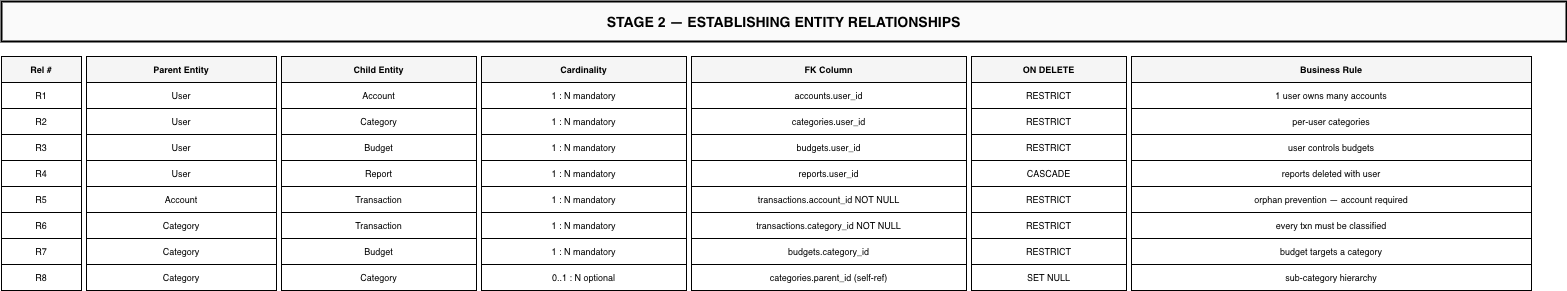

The diagram above was exported from draw.io. Its source (the exported page's mxGraphModel, read from the mxfile embedded in the PNG):
<mxGraphModel dx="1915" dy="1086" grid="0" gridSize="10" guides="1" tooltips="1" connect="1" arrows="1" fold="1" page="0" pageScale="1" pageWidth="1700" pageHeight="1169" background="#ffffff" math="0" shadow="0">
  <root>
    <mxCell id="0" />
    <mxCell id="1" parent="0" />
    <mxCell id="2" parent="1" style="strokeColor=#000000;fillColor=#fafafa;fontColor=#000000;rounded=0;fontStyle=1;fontSize=14;align=center;verticalAlign=middle;strokeWidth=2;" value="STAGE 2 — ESTABLISHING ENTITY RELATIONSHIPS" vertex="1">
      <mxGeometry height="40" width="1565" x="30" y="20" as="geometry" />
    </mxCell>
    <mxCell id="3" parent="1" style="strokeColor=#000000;fillColor=#f5f5f5;fontColor=#000000;fontStyle=1;fontSize=9;align=center;" value="Rel #" vertex="1">
      <mxGeometry height="26" width="80" x="30" y="75" as="geometry" />
    </mxCell>
    <mxCell id="4" parent="1" style="strokeColor=#000000;fillColor=#f5f5f5;fontColor=#000000;fontStyle=1;fontSize=9;align=center;" value="Parent Entity" vertex="1">
      <mxGeometry height="26" width="190" x="115" y="75" as="geometry" />
    </mxCell>
    <mxCell id="5" parent="1" style="strokeColor=#000000;fillColor=#f5f5f5;fontColor=#000000;fontStyle=1;fontSize=9;align=center;" value="Child Entity" vertex="1">
      <mxGeometry height="26" width="195" x="310" y="75" as="geometry" />
    </mxCell>
    <mxCell id="6" parent="1" style="strokeColor=#000000;fillColor=#f5f5f5;fontColor=#000000;fontStyle=1;fontSize=9;align=center;" value="Cardinality" vertex="1">
      <mxGeometry height="26" width="205" x="510" y="75" as="geometry" />
    </mxCell>
    <mxCell id="7" parent="1" style="strokeColor=#000000;fillColor=#f5f5f5;fontColor=#000000;fontStyle=1;fontSize=9;align=center;" value="FK Column" vertex="1">
      <mxGeometry height="26" width="275" x="720" y="75" as="geometry" />
    </mxCell>
    <mxCell id="8" parent="1" style="strokeColor=#000000;fillColor=#f5f5f5;fontColor=#000000;fontStyle=1;fontSize=9;align=center;" value="ON DELETE" vertex="1">
      <mxGeometry height="26" width="155" x="1000" y="75" as="geometry" />
    </mxCell>
    <mxCell id="9" parent="1" style="strokeColor=#000000;fillColor=#f5f5f5;fontColor=#000000;fontStyle=1;fontSize=9;align=center;" value="Business Rule" vertex="1">
      <mxGeometry height="26" width="400" x="1160" y="75" as="geometry" />
    </mxCell>
    <mxCell id="10" parent="1" style="strokeColor=#000000;fillColor=#ffffff;fontColor=#000000;fontSize=9;align=center;" value="R1" vertex="1">
      <mxGeometry height="26" width="80" x="30" y="101" as="geometry" />
    </mxCell>
    <mxCell id="11" parent="1" style="strokeColor=#000000;fillColor=#ffffff;fontColor=#000000;fontSize=9;align=center;" value="User" vertex="1">
      <mxGeometry height="26" width="190" x="115" y="101" as="geometry" />
    </mxCell>
    <mxCell id="12" parent="1" style="strokeColor=#000000;fillColor=#ffffff;fontColor=#000000;fontSize=9;align=center;" value="Account" vertex="1">
      <mxGeometry height="26" width="195" x="310" y="101" as="geometry" />
    </mxCell>
    <mxCell id="13" parent="1" style="strokeColor=#000000;fillColor=#ffffff;fontColor=#000000;fontSize=9;align=center;" value="1 : N  mandatory" vertex="1">
      <mxGeometry height="26" width="205" x="510" y="101" as="geometry" />
    </mxCell>
    <mxCell id="14" parent="1" style="strokeColor=#000000;fillColor=#ffffff;fontColor=#000000;fontSize=9;align=center;" value="accounts.user_id" vertex="1">
      <mxGeometry height="26" width="275" x="720" y="101" as="geometry" />
    </mxCell>
    <mxCell id="15" parent="1" style="strokeColor=#000000;fillColor=#ffffff;fontColor=#000000;fontSize=9;align=center;" value="RESTRICT" vertex="1">
      <mxGeometry height="26" width="155" x="1000" y="101" as="geometry" />
    </mxCell>
    <mxCell id="16" parent="1" style="strokeColor=#000000;fillColor=#ffffff;fontColor=#000000;fontSize=9;align=center;" value="1 user owns many accounts" vertex="1">
      <mxGeometry height="26" width="400" x="1160" y="101" as="geometry" />
    </mxCell>
    <mxCell id="17" parent="1" style="strokeColor=#000000;fillColor=#ffffff;fontColor=#000000;fontSize=9;align=center;" value="R2" vertex="1">
      <mxGeometry height="26" width="80" x="30" y="127" as="geometry" />
    </mxCell>
    <mxCell id="18" parent="1" style="strokeColor=#000000;fillColor=#ffffff;fontColor=#000000;fontSize=9;align=center;" value="User" vertex="1">
      <mxGeometry height="26" width="190" x="115" y="127" as="geometry" />
    </mxCell>
    <mxCell id="19" parent="1" style="strokeColor=#000000;fillColor=#ffffff;fontColor=#000000;fontSize=9;align=center;" value="Category" vertex="1">
      <mxGeometry height="26" width="195" x="310" y="127" as="geometry" />
    </mxCell>
    <mxCell id="20" parent="1" style="strokeColor=#000000;fillColor=#ffffff;fontColor=#000000;fontSize=9;align=center;" value="1 : N  mandatory" vertex="1">
      <mxGeometry height="26" width="205" x="510" y="127" as="geometry" />
    </mxCell>
    <mxCell id="21" parent="1" style="strokeColor=#000000;fillColor=#ffffff;fontColor=#000000;fontSize=9;align=center;" value="categories.user_id" vertex="1">
      <mxGeometry height="26" width="275" x="720" y="127" as="geometry" />
    </mxCell>
    <mxCell id="22" parent="1" style="strokeColor=#000000;fillColor=#ffffff;fontColor=#000000;fontSize=9;align=center;" value="RESTRICT" vertex="1">
      <mxGeometry height="26" width="155" x="1000" y="127" as="geometry" />
    </mxCell>
    <mxCell id="23" parent="1" style="strokeColor=#000000;fillColor=#ffffff;fontColor=#000000;fontSize=9;align=center;" value="per-user categories" vertex="1">
      <mxGeometry height="26" width="400" x="1160" y="127" as="geometry" />
    </mxCell>
    <mxCell id="24" parent="1" style="strokeColor=#000000;fillColor=#ffffff;fontColor=#000000;fontSize=9;align=center;" value="R3" vertex="1">
      <mxGeometry height="26" width="80" x="30" y="153" as="geometry" />
    </mxCell>
    <mxCell id="25" parent="1" style="strokeColor=#000000;fillColor=#ffffff;fontColor=#000000;fontSize=9;align=center;" value="User" vertex="1">
      <mxGeometry height="26" width="190" x="115" y="153" as="geometry" />
    </mxCell>
    <mxCell id="26" parent="1" style="strokeColor=#000000;fillColor=#ffffff;fontColor=#000000;fontSize=9;align=center;" value="Budget" vertex="1">
      <mxGeometry height="26" width="195" x="310" y="153" as="geometry" />
    </mxCell>
    <mxCell id="27" parent="1" style="strokeColor=#000000;fillColor=#ffffff;fontColor=#000000;fontSize=9;align=center;" value="1 : N  mandatory" vertex="1">
      <mxGeometry height="26" width="205" x="510" y="153" as="geometry" />
    </mxCell>
    <mxCell id="28" parent="1" style="strokeColor=#000000;fillColor=#ffffff;fontColor=#000000;fontSize=9;align=center;" value="budgets.user_id" vertex="1">
      <mxGeometry height="26" width="275" x="720" y="153" as="geometry" />
    </mxCell>
    <mxCell id="29" parent="1" style="strokeColor=#000000;fillColor=#ffffff;fontColor=#000000;fontSize=9;align=center;" value="RESTRICT" vertex="1">
      <mxGeometry height="26" width="155" x="1000" y="153" as="geometry" />
    </mxCell>
    <mxCell id="30" parent="1" style="strokeColor=#000000;fillColor=#ffffff;fontColor=#000000;fontSize=9;align=center;" value="user controls budgets" vertex="1">
      <mxGeometry height="26" width="400" x="1160" y="153" as="geometry" />
    </mxCell>
    <mxCell id="31" parent="1" style="strokeColor=#000000;fillColor=#ffffff;fontColor=#000000;fontSize=9;align=center;" value="R4" vertex="1">
      <mxGeometry height="26" width="80" x="30" y="179" as="geometry" />
    </mxCell>
    <mxCell id="32" parent="1" style="strokeColor=#000000;fillColor=#ffffff;fontColor=#000000;fontSize=9;align=center;" value="User" vertex="1">
      <mxGeometry height="26" width="190" x="115" y="179" as="geometry" />
    </mxCell>
    <mxCell id="33" parent="1" style="strokeColor=#000000;fillColor=#ffffff;fontColor=#000000;fontSize=9;align=center;" value="Report" vertex="1">
      <mxGeometry height="26" width="195" x="310" y="179" as="geometry" />
    </mxCell>
    <mxCell id="34" parent="1" style="strokeColor=#000000;fillColor=#ffffff;fontColor=#000000;fontSize=9;align=center;" value="1 : N  mandatory" vertex="1">
      <mxGeometry height="26" width="205" x="510" y="179" as="geometry" />
    </mxCell>
    <mxCell id="35" parent="1" style="strokeColor=#000000;fillColor=#ffffff;fontColor=#000000;fontSize=9;align=center;" value="reports.user_id" vertex="1">
      <mxGeometry height="26" width="275" x="720" y="179" as="geometry" />
    </mxCell>
    <mxCell id="36" parent="1" style="strokeColor=#000000;fillColor=#ffffff;fontColor=#000000;fontSize=9;align=center;" value="CASCADE" vertex="1">
      <mxGeometry height="26" width="155" x="1000" y="179" as="geometry" />
    </mxCell>
    <mxCell id="37" parent="1" style="strokeColor=#000000;fillColor=#ffffff;fontColor=#000000;fontSize=9;align=center;" value="reports deleted with user" vertex="1">
      <mxGeometry height="26" width="400" x="1160" y="179" as="geometry" />
    </mxCell>
    <mxCell id="38" parent="1" style="strokeColor=#000000;fillColor=#ffffff;fontColor=#000000;fontSize=9;align=center;" value="R5" vertex="1">
      <mxGeometry height="26" width="80" x="30" y="205" as="geometry" />
    </mxCell>
    <mxCell id="39" parent="1" style="strokeColor=#000000;fillColor=#ffffff;fontColor=#000000;fontSize=9;align=center;" value="Account" vertex="1">
      <mxGeometry height="26" width="190" x="115" y="205" as="geometry" />
    </mxCell>
    <mxCell id="40" parent="1" style="strokeColor=#000000;fillColor=#ffffff;fontColor=#000000;fontSize=9;align=center;" value="Transaction" vertex="1">
      <mxGeometry height="26" width="195" x="310" y="205" as="geometry" />
    </mxCell>
    <mxCell id="41" parent="1" style="strokeColor=#000000;fillColor=#ffffff;fontColor=#000000;fontSize=9;align=center;" value="1 : N  mandatory" vertex="1">
      <mxGeometry height="26" width="205" x="510" y="205" as="geometry" />
    </mxCell>
    <mxCell id="42" parent="1" style="strokeColor=#000000;fillColor=#ffffff;fontColor=#000000;fontSize=9;align=center;" value="transactions.account_id NOT NULL" vertex="1">
      <mxGeometry height="26" width="275" x="720" y="205" as="geometry" />
    </mxCell>
    <mxCell id="43" parent="1" style="strokeColor=#000000;fillColor=#ffffff;fontColor=#000000;fontSize=9;align=center;" value="RESTRICT" vertex="1">
      <mxGeometry height="26" width="155" x="1000" y="205" as="geometry" />
    </mxCell>
    <mxCell id="44" parent="1" style="strokeColor=#000000;fillColor=#ffffff;fontColor=#000000;fontSize=9;align=center;" value="orphan prevention — account required" vertex="1">
      <mxGeometry height="26" width="400" x="1160" y="205" as="geometry" />
    </mxCell>
    <mxCell id="45" parent="1" style="strokeColor=#000000;fillColor=#ffffff;fontColor=#000000;fontSize=9;align=center;" value="R6" vertex="1">
      <mxGeometry height="26" width="80" x="30" y="231" as="geometry" />
    </mxCell>
    <mxCell id="46" parent="1" style="strokeColor=#000000;fillColor=#ffffff;fontColor=#000000;fontSize=9;align=center;" value="Category" vertex="1">
      <mxGeometry height="26" width="190" x="115" y="231" as="geometry" />
    </mxCell>
    <mxCell id="47" parent="1" style="strokeColor=#000000;fillColor=#ffffff;fontColor=#000000;fontSize=9;align=center;" value="Transaction" vertex="1">
      <mxGeometry height="26" width="195" x="310" y="231" as="geometry" />
    </mxCell>
    <mxCell id="48" parent="1" style="strokeColor=#000000;fillColor=#ffffff;fontColor=#000000;fontSize=9;align=center;" value="1 : N  mandatory" vertex="1">
      <mxGeometry height="26" width="205" x="510" y="231" as="geometry" />
    </mxCell>
    <mxCell id="49" parent="1" style="strokeColor=#000000;fillColor=#ffffff;fontColor=#000000;fontSize=9;align=center;" value="transactions.category_id NOT NULL" vertex="1">
      <mxGeometry height="26" width="275" x="720" y="231" as="geometry" />
    </mxCell>
    <mxCell id="50" parent="1" style="strokeColor=#000000;fillColor=#ffffff;fontColor=#000000;fontSize=9;align=center;" value="RESTRICT" vertex="1">
      <mxGeometry height="26" width="155" x="1000" y="231" as="geometry" />
    </mxCell>
    <mxCell id="51" parent="1" style="strokeColor=#000000;fillColor=#ffffff;fontColor=#000000;fontSize=9;align=center;" value="every txn must be classified" vertex="1">
      <mxGeometry height="26" width="400" x="1160" y="231" as="geometry" />
    </mxCell>
    <mxCell id="52" parent="1" style="strokeColor=#000000;fillColor=#ffffff;fontColor=#000000;fontSize=9;align=center;" value="R7" vertex="1">
      <mxGeometry height="26" width="80" x="30" y="257" as="geometry" />
    </mxCell>
    <mxCell id="53" parent="1" style="strokeColor=#000000;fillColor=#ffffff;fontColor=#000000;fontSize=9;align=center;" value="Category" vertex="1">
      <mxGeometry height="26" width="190" x="115" y="257" as="geometry" />
    </mxCell>
    <mxCell id="54" parent="1" style="strokeColor=#000000;fillColor=#ffffff;fontColor=#000000;fontSize=9;align=center;" value="Budget" vertex="1">
      <mxGeometry height="26" width="195" x="310" y="257" as="geometry" />
    </mxCell>
    <mxCell id="55" parent="1" style="strokeColor=#000000;fillColor=#ffffff;fontColor=#000000;fontSize=9;align=center;" value="1 : N  mandatory" vertex="1">
      <mxGeometry height="26" width="205" x="510" y="257" as="geometry" />
    </mxCell>
    <mxCell id="56" parent="1" style="strokeColor=#000000;fillColor=#ffffff;fontColor=#000000;fontSize=9;align=center;" value="budgets.category_id" vertex="1">
      <mxGeometry height="26" width="275" x="720" y="257" as="geometry" />
    </mxCell>
    <mxCell id="57" parent="1" style="strokeColor=#000000;fillColor=#ffffff;fontColor=#000000;fontSize=9;align=center;" value="RESTRICT" vertex="1">
      <mxGeometry height="26" width="155" x="1000" y="257" as="geometry" />
    </mxCell>
    <mxCell id="58" parent="1" style="strokeColor=#000000;fillColor=#ffffff;fontColor=#000000;fontSize=9;align=center;" value="budget targets a category" vertex="1">
      <mxGeometry height="26" width="400" x="1160" y="257" as="geometry" />
    </mxCell>
    <mxCell id="59" parent="1" style="strokeColor=#000000;fillColor=#ffffff;fontColor=#000000;fontSize=9;align=center;" value="R8" vertex="1">
      <mxGeometry height="26" width="80" x="30" y="283" as="geometry" />
    </mxCell>
    <mxCell id="60" parent="1" style="strokeColor=#000000;fillColor=#ffffff;fontColor=#000000;fontSize=9;align=center;" value="Category" vertex="1">
      <mxGeometry height="26" width="190" x="115" y="283" as="geometry" />
    </mxCell>
    <mxCell id="61" parent="1" style="strokeColor=#000000;fillColor=#ffffff;fontColor=#000000;fontSize=9;align=center;" value="Category" vertex="1">
      <mxGeometry height="26" width="195" x="310" y="283" as="geometry" />
    </mxCell>
    <mxCell id="62" parent="1" style="strokeColor=#000000;fillColor=#ffffff;fontColor=#000000;fontSize=9;align=center;" value="0..1 : N optional" vertex="1">
      <mxGeometry height="26" width="205" x="510" y="283" as="geometry" />
    </mxCell>
    <mxCell id="63" parent="1" style="strokeColor=#000000;fillColor=#ffffff;fontColor=#000000;fontSize=9;align=center;" value="categories.parent_id (self-ref)" vertex="1">
      <mxGeometry height="26" width="275" x="720" y="283" as="geometry" />
    </mxCell>
    <mxCell id="64" parent="1" style="strokeColor=#000000;fillColor=#ffffff;fontColor=#000000;fontSize=9;align=center;" value="SET NULL" vertex="1">
      <mxGeometry height="26" width="155" x="1000" y="283" as="geometry" />
    </mxCell>
    <mxCell id="65" parent="1" style="strokeColor=#000000;fillColor=#ffffff;fontColor=#000000;fontSize=9;align=center;" value="sub-category hierarchy" vertex="1">
      <mxGeometry height="26" width="400" x="1160" y="283" as="geometry" />
    </mxCell>
  </root>
</mxGraphModel>